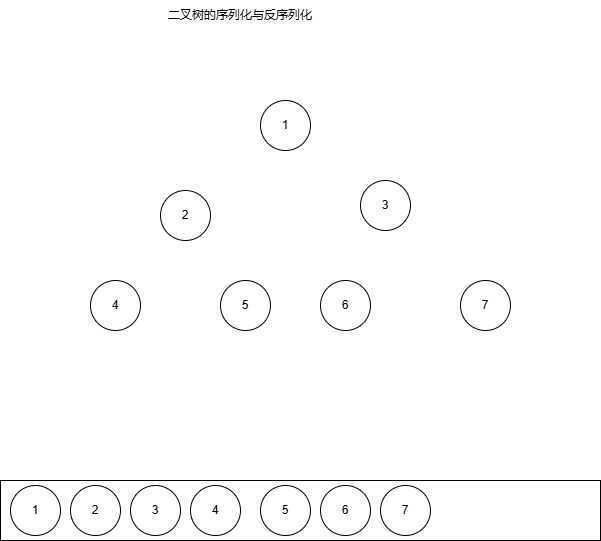

The diagram above was exported from draw.io. Its source (the exported page's mxGraphModel, read from the mxfile embedded in the PNG):
<mxGraphModel dx="1434" dy="746" grid="1" gridSize="10" guides="1" tooltips="1" connect="1" arrows="1" fold="1" page="1" pageScale="1" pageWidth="827" pageHeight="1169" math="0" shadow="0">
  <root>
    <mxCell id="0" />
    <mxCell id="1" parent="0" />
    <mxCell id="IYLROmF2XUmPuCFZPXWt-1" value="二叉树的序列化与反序列化" style="text;html=1;align=center;verticalAlign=middle;whiteSpace=wrap;rounded=0;" vertex="1" parent="1">
      <mxGeometry x="210" y="120" width="300" height="30" as="geometry" />
    </mxCell>
    <mxCell id="IYLROmF2XUmPuCFZPXWt-2" value="1" style="ellipse;whiteSpace=wrap;html=1;aspect=fixed;" vertex="1" parent="1">
      <mxGeometry x="380" y="220" width="50" height="50" as="geometry" />
    </mxCell>
    <mxCell id="IYLROmF2XUmPuCFZPXWt-4" value="2" style="ellipse;whiteSpace=wrap;html=1;aspect=fixed;" vertex="1" parent="1">
      <mxGeometry x="280" y="310" width="50" height="50" as="geometry" />
    </mxCell>
    <mxCell id="IYLROmF2XUmPuCFZPXWt-5" value="3" style="ellipse;whiteSpace=wrap;html=1;aspect=fixed;" vertex="1" parent="1">
      <mxGeometry x="480" y="300" width="50" height="50" as="geometry" />
    </mxCell>
    <mxCell id="IYLROmF2XUmPuCFZPXWt-6" value="4" style="ellipse;whiteSpace=wrap;html=1;aspect=fixed;" vertex="1" parent="1">
      <mxGeometry x="210" y="400" width="50" height="50" as="geometry" />
    </mxCell>
    <mxCell id="IYLROmF2XUmPuCFZPXWt-7" value="5" style="ellipse;whiteSpace=wrap;html=1;aspect=fixed;" vertex="1" parent="1">
      <mxGeometry x="340" y="400" width="50" height="50" as="geometry" />
    </mxCell>
    <mxCell id="IYLROmF2XUmPuCFZPXWt-8" value="6" style="ellipse;whiteSpace=wrap;html=1;aspect=fixed;" vertex="1" parent="1">
      <mxGeometry x="440" y="400" width="50" height="50" as="geometry" />
    </mxCell>
    <mxCell id="IYLROmF2XUmPuCFZPXWt-9" value="7" style="ellipse;whiteSpace=wrap;html=1;aspect=fixed;" vertex="1" parent="1">
      <mxGeometry x="580" y="400" width="50" height="50" as="geometry" />
    </mxCell>
    <mxCell id="IYLROmF2XUmPuCFZPXWt-10" value="" style="rounded=0;whiteSpace=wrap;html=1;" vertex="1" parent="1">
      <mxGeometry x="120" y="600" width="600" height="60" as="geometry" />
    </mxCell>
    <mxCell id="IYLROmF2XUmPuCFZPXWt-11" value="1" style="ellipse;whiteSpace=wrap;html=1;aspect=fixed;" vertex="1" parent="1">
      <mxGeometry x="130" y="605" width="50" height="50" as="geometry" />
    </mxCell>
    <mxCell id="IYLROmF2XUmPuCFZPXWt-12" value="2" style="ellipse;whiteSpace=wrap;html=1;aspect=fixed;" vertex="1" parent="1">
      <mxGeometry x="190" y="605" width="50" height="50" as="geometry" />
    </mxCell>
    <mxCell id="IYLROmF2XUmPuCFZPXWt-13" value="3" style="ellipse;whiteSpace=wrap;html=1;aspect=fixed;" vertex="1" parent="1">
      <mxGeometry x="250" y="605" width="50" height="50" as="geometry" />
    </mxCell>
    <mxCell id="IYLROmF2XUmPuCFZPXWt-14" value="4" style="ellipse;whiteSpace=wrap;html=1;aspect=fixed;" vertex="1" parent="1">
      <mxGeometry x="310" y="605" width="50" height="50" as="geometry" />
    </mxCell>
    <mxCell id="IYLROmF2XUmPuCFZPXWt-15" value="5" style="ellipse;whiteSpace=wrap;html=1;aspect=fixed;" vertex="1" parent="1">
      <mxGeometry x="380" y="605" width="50" height="50" as="geometry" />
    </mxCell>
    <mxCell id="IYLROmF2XUmPuCFZPXWt-16" value="6" style="ellipse;whiteSpace=wrap;html=1;aspect=fixed;" vertex="1" parent="1">
      <mxGeometry x="440" y="605" width="50" height="50" as="geometry" />
    </mxCell>
    <mxCell id="IYLROmF2XUmPuCFZPXWt-17" value="7" style="ellipse;whiteSpace=wrap;html=1;aspect=fixed;" vertex="1" parent="1">
      <mxGeometry x="500" y="605" width="50" height="50" as="geometry" />
    </mxCell>
  </root>
</mxGraphModel>